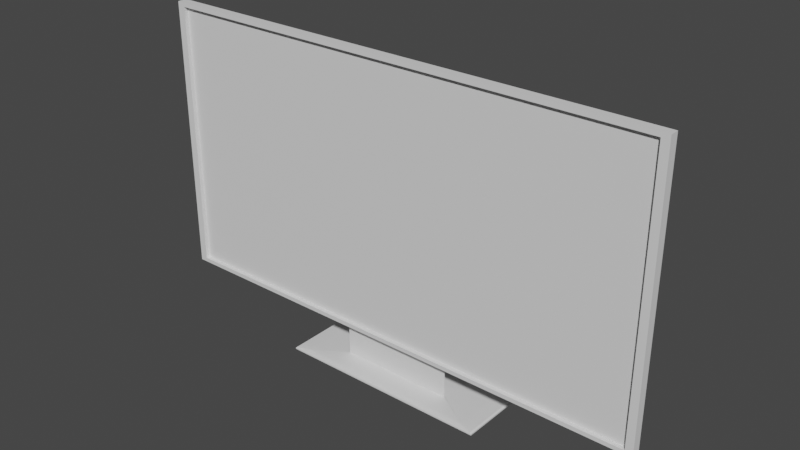 # Source: tv.blend  (saved by Blender 4.5.87; exported with 4.5.12 LTS)
import bpy
from mathutils import Matrix  # noqa: F401  (used for matrix-valued properties, if any)

bpy.ops.wm.read_factory_settings(use_empty=True)
scene = bpy.context.scene
scene.name = 'Scene'

# ---- collections
col_collection = bpy.data.collections.new('Collection'); scene.collection.children.link(col_collection)

# ---- materials (node trees are filled in below, after node groups)
mat_body = bpy.data.materials.new('Body')
mat_screen = bpy.data.materials.new('Screen')

# ---- material node trees
mat_body.use_nodes = True; mat_body.node_tree.nodes.clear()
_N = mat_body.node_tree.nodes; _L = mat_body.node_tree.links
n0 = _N.new('ShaderNodeBsdfPrincipled'); n0.name = 'Principled BSDF'; n0.location = (-200, 100)
n1 = _N.new('ShaderNodeOutputMaterial'); n1.name = 'Material Output'; n1.location = (200, 100)
_L.new(n0.outputs[0], n1.inputs[0])
n1.is_active_output = True
mat_screen.use_nodes = True; mat_screen.node_tree.nodes.clear()
_N = mat_screen.node_tree.nodes; _L = mat_screen.node_tree.links
n0 = _N.new('ShaderNodeBsdfPrincipled'); n0.name = 'Principled BSDF'; n0.location = (-200, 100)
n1 = _N.new('ShaderNodeOutputMaterial'); n1.name = 'Material Output'; n1.location = (200, 100)
_L.new(n0.outputs[0], n1.inputs[0])
n1.is_active_output = True

# ---- world
world_world = bpy.data.worlds.new('World'); scene.world = world_world
world_world.use_nodes = True; world_world.node_tree.nodes.clear()
_N = world_world.node_tree.nodes; _L = world_world.node_tree.links
n0 = _N.new('ShaderNodeOutputWorld'); n0.name = 'World Output'; n0.location = (300, 300)
n1 = _N.new('ShaderNodeBackground'); n1.name = 'Background'; n1.location = (10, 300)
n1.inputs[0].default_value = (0.05088, 0.05088, 0.05088, 1.0)
_L.new(n1.outputs[0], n0.inputs[0])
n0.is_active_output = True
world_world.color = (0.05088, 0.05088, 0.05088)
world_world.use_sun_shadow = False
world_world.sun_shadow_jitter_overblur = 0.0

# ---- meshes
me_cube = bpy.data.meshes.new('Cube')
me_cube.from_pydata([(-0.9699, -0.1169, -2.288), (-0.9699, -0.1169, -0.3486), (-0.7406, 4.904, -2.059), (-0.7406, 4.904, -0.5778), (0.9699, -0.1169, -2.288), (0.9699, -0.1169, -0.3486), (0.7406, 4.904, -2.059), (0.7406, 4.904, -0.5778), (-1.0, 1.0, -0.3185), (-1.0, 1.0, -2.318), (1.0, 1.0, -2.318), (1.0, 1.0, -0.3185), (-1.0, -1.0, -2.318), (-1.0, -1.0, -0.3185), (1.0, -1.0, -0.3185), (1.0, -1.0, -2.318), (-0.9699, -1.0, -2.288), (-0.9699, -1.0, -0.3486), (0.9699, -1.0, -0.3486), (0.9699, -1.0, -2.288), (-0.3333, 1.0, -0.3185), (0.3333, 1.0, -0.3185), (-0.2469, 4.904, -0.5778), (0.2469, 4.904, -0.5778), (-0.9678, 1.484, -0.3506), (-0.7801, 4.31, -0.5383), (0.9678, 1.484, -0.3506), (0.7801, 4.31, -0.5383), (0.169, 4.217, -0.5322), (0.2274, 1.577, -0.3568), (-0.169, 4.217, -0.5322), (-0.2274, 1.577, -0.3568), (0.26, 4.31, -0.5383), (0.3226, 1.484, -0.3506), (-0.26, 4.31, -0.5383), (-0.3226, 1.484, -0.3506), (0.169, 4.376, -0.03156), (0.2274, 1.736, -0.03237), (-0.169, 4.376, -0.03156), (-0.2274, 1.736, -0.03237), (0.3626, 8.896, -0.02606), (0.3622, -2.784, -0.02768), (-0.3626, 8.896, -0.02606), (-0.3622, -2.784, -0.02768), (0.4147, 9.735, -0.02169), (0.4142, -3.622, -0.02355), (-0.4147, 9.735, -0.02169), (-0.4142, -3.622, -0.02355), (0.4205, 9.828, -0.0126), (0.42, -3.715, -0.01449), (-0.4205, 9.828, -0.0126), (-0.42, -3.715, -0.01449), (0.4205, 9.828, -0.002657), (0.42, -3.715, -0.00454), (-0.4205, 9.828, -0.002657), (-0.42, -3.715, -0.00454)], [], [(12, 13, 8, 9), (2, 3, 22, 23, 7, 6), (10, 11, 14, 15), (4, 5, 1, 0), (9, 10, 15, 12), (11, 21, 20, 8, 13, 14), (3, 2, 9, 8, 24, 25), (2, 6, 10, 9), (35, 24, 8, 20), (6, 7, 27, 26, 11, 10), (16, 17, 13, 12), (18, 19, 15, 14), (19, 16, 12, 15), (17, 18, 14, 13), (0, 1, 17, 16), (5, 4, 19, 18), (4, 0, 16, 19), (1, 5, 18, 17), (26, 33, 21, 11), (33, 35, 20, 21), (7, 23, 32, 27), (27, 32, 33, 26), (23, 22, 34, 32), (28, 30, 38, 36), (22, 3, 25, 34), (34, 25, 24, 35), (28, 29, 33, 32), (31, 30, 34, 35), (30, 28, 32, 34), (29, 31, 35, 33), (36, 38, 42, 40), (29, 28, 36, 37), (31, 29, 37, 39), (30, 31, 39, 38), (37, 36, 40, 41), (39, 37, 41, 43), (38, 39, 43, 42), (43, 41, 45, 47), (42, 43, 47, 46), (40, 42, 46, 44), (41, 40, 44, 45), (44, 46, 50, 48), (45, 44, 48, 49), (47, 45, 49, 51), (46, 47, 51, 50), (49, 48, 52, 53), (51, 49, 53, 55), (50, 51, 55, 54), (48, 50, 54, 52), (53, 52, 54, 55)])
me_cube.polygons.foreach_set('material_index', [0, 0, 0, 1, 0, 0, 0, 0, 0, 0, 0, 0, 0, 0, 0, 0, 0, 0, 0, 0, 0, 0, 0, 0, 0, 0, 0, 0, 0, 0, 0, 0, 0, 0, 0, 0, 0, 0, 0, 0, 0, 0, 0, 0, 0, 0, 0, 0, 0, 0])
_uv = me_cube.uv_layers.new(name='UVMap')
_uv.uv.foreach_set('vector', [0.375, 0.0, 0.625, 0.0, 0.625, 0.25, 0.375, 0.25, 0.4074, 0.2824, 0.5926, 0.2824, 0.5926, 0.3441, 0.5926, 0.4059, 0.5926, 0.4676, 0.4074, 0.4676, 0.375, 0.5, 0.625, 0.5, 0.625, 0.75, 0.375, 0.75, 0.3788, 0.7538, 0.6212, 0.7538, 0.6212, 0.9962, 0.3788, 0.9962, 0.125, 0.5, 0.375, 0.5, 0.375, 0.75, 0.125, 0.75, 0.625, 0.5, 0.7083, 0.5, 0.7917, 0.5, 0.875, 0.5, 0.875, 0.75, 0.625, 0.75, 0.5926, 0.2824, 0.4074, 0.2824, 0.375, 0.25, 0.625, 0.25, 0.621, 0.254, 0.5975, 0.2775, 0.4074, 0.2824, 0.4074, 0.4676, 0.375, 0.5, 0.375, 0.25, 0.621, 0.3347, 0.621, 0.254, 0.625, 0.25, 0.625, 0.3333, 0.4074, 0.4676, 0.5926, 0.4676, 0.5975, 0.4725, 0.621, 0.496, 0.625, 0.5, 0.375, 0.5, 0.3788, 0.9962, 0.6212, 0.9962, 0.625, 1.0, 0.375, 1.0, 0.6212, 0.7538, 0.3788, 0.7538, 0.375, 0.75, 0.625, 0.75, 0.3788, 0.7538, 0.3788, 0.9962, 0.375, 1.0, 0.375, 0.75, 0.6212, 0.9962, 0.6212, 0.7538, 0.625, 0.75, 0.625, 1.0, 0.3788, 0.9962, 0.6212, 0.9962, 0.6212, 0.9962, 0.3788, 0.9962, 0.6212, 0.7538, 0.3788, 0.7538, 0.3788, 0.7538, 0.6212, 0.7538, 0.3788, 0.7538, 0.3788, 0.9962, 0.3788, 0.9962, 0.3788, 0.7538, 0.6212, 0.9962, 0.6212, 0.7538, 0.6212, 0.7538, 0.6212, 0.9962, 0.621, 0.496, 0.621, 0.4153, 0.625, 0.4167, 0.625, 0.5, 0.621, 0.4153, 0.621, 0.3347, 0.625, 0.3333, 0.625, 0.4167, 0.5926, 0.4676, 0.5926, 0.4059, 0.5975, 0.4075, 0.5975, 0.4725, 0.5975, 0.4725, 0.5975, 0.4075, 0.621, 0.4153, 0.621, 0.496, 0.5926, 0.4059, 0.5926, 0.3441, 0.5975, 0.3425, 0.5975, 0.4075, 0.5983, 0.3961, 0.5983, 0.3539, 0.5983, 0.3539, 0.5983, 0.3961, 0.5926, 0.3441, 0.5926, 0.2824, 0.5975, 0.2775, 0.5975, 0.3425, 0.5975, 0.3425, 0.5975, 0.2775, 0.621, 0.254, 0.621, 0.3347, 0.5983, 0.3961, 0.6202, 0.4034, 0.621, 0.4153, 0.5975, 0.4075, 0.6202, 0.3466, 0.5983, 0.3539, 0.5975, 0.3425, 0.621, 0.3347, 0.5983, 0.3539, 0.5983, 0.3961, 0.5975, 0.4075, 0.5975, 0.3425, 0.6202, 0.4034, 0.6202, 0.3466, 0.621, 0.3347, 0.621, 0.4153, 0.5983, 0.3961, 0.5983, 0.3539, 0.5983, 0.3539, 0.5983, 0.3961, 0.6202, 0.4034, 0.5983, 0.3961, 0.5983, 0.3961, 0.6202, 0.4034, 0.6202, 0.3466, 0.6202, 0.4034, 0.6202, 0.4034, 0.6202, 0.3466, 0.5983, 0.3539, 0.6202, 0.3466, 0.6202, 0.3466, 0.5983, 0.3539, 0.6202, 0.4034, 0.5983, 0.3961, 0.5983, 0.3961, 0.6202, 0.4034, 0.6202, 0.3466, 0.6202, 0.4034, 0.6202, 0.4034, 0.6202, 0.3466, 0.5983, 0.3539, 0.6202, 0.3466, 0.6202, 0.3466, 0.5983, 0.3539, 0.6202, 0.3466, 0.6202, 0.4034, 0.6202, 0.4034, 0.6202, 0.3466, 0.5983, 0.3539, 0.6202, 0.3466, 0.6202, 0.3466, 0.5983, 0.3539, 0.5983, 0.3961, 0.5983, 0.3539, 0.5983, 0.3539, 0.5983, 0.3961, 0.6202, 0.4034, 0.5983, 0.3961, 0.5983, 0.3961, 0.6202, 0.4034, 0.5983, 0.3961, 0.5983, 0.3539, 0.5983, 0.3539, 0.5983, 0.3961, 0.6202, 0.4034, 0.5983, 0.3961, 0.5983, 0.3961, 0.6202, 0.4034, 0.6202, 0.3466, 0.6202, 0.4034, 0.6202, 0.4034, 0.6202, 0.3466, 0.5983, 0.3539, 0.6202, 0.3466, 0.6202, 0.3466, 0.5983, 0.3539, 0.6202, 0.4034, 0.5983, 0.3961, 0.5983, 0.3961, 0.6202, 0.4034, 0.6202, 0.3466, 0.6202, 0.4034, 0.6202, 0.4034, 0.6202, 0.3466, 0.5983, 0.3539, 0.6202, 0.3466, 0.6202, 0.3466, 0.5983, 0.3539, 0.5983, 0.3961, 0.5983, 0.3539, 0.5983, 0.3539, 0.5983, 0.3961, 0.6202, 0.4034, 0.5983, 0.3961, 0.5983, 0.3539, 0.6202, 0.3466])
me_cube.materials.append(mat_body)
me_cube.materials.append(mat_screen)
me_cube.use_remesh_preserve_volume = False
me_cube.use_remesh_preserve_attributes = False
me_cube.use_mirror_vertex_groups = False
me_cube.update()

# ---- objects
ob_cube = bpy.data.objects.new('Cube', me_cube)

# ---- transforms, parenting, visibility, modifiers, constraints
ob_cube.location = (0.0, 0.0, 0.0)
ob_cube.scale = (-4.19, 0.07657, -2.27)
ob_cube.lineart.crease_threshold = 0.0

# ---- collection membership
col_collection.objects.link(ob_cube)

# ---- scene / render settings (as saved in the file)
scene.frame_start = 1; scene.frame_end = 250; scene.frame_set(1)
scene.render.engine = 'BLENDER_EEVEE_NEXT'
scene.cycles.use_denoising = False
scene.cycles.samples = 128
scene.cycles.sampling_pattern = 'TABULATED_SOBOL'
scene.cycles.use_adaptive_sampling = False
scene.cycles.use_light_tree = False
scene.view_settings.view_transform = 'Filmic'
bpy.context.view_layer.update()

# ---- added for rendering (the .blend has no active camera and no usable light): camera, sun
cam_auto = bpy.data.cameras.new('AutoCamera')
cam_auto.lens = 50.0
cam_auto.sensor_width = 36.0
cam_auto.clip_end = 1000.0
ob_auto_camera = bpy.data.objects.new('AutoCamera', cam_auto)
scene.collection.objects.link(ob_auto_camera)
ob_auto_camera.location = (9.20357, -10.8103, 9.99786)
ob_auto_camera.rotation_euler = (1.09748, -7.21219e-08, 0.694738)
scene.camera = ob_auto_camera
light_auto_sun = bpy.data.lights.new('AutoSun', 'SUN')
light_auto_sun.energy = 3.0
light_auto_sun.angle = 0.0523599
ob_auto_sun = bpy.data.objects.new('AutoSun', light_auto_sun)
scene.collection.objects.link(ob_auto_sun)
ob_auto_sun.rotation_euler = (0.872665, 0.174533, 0.523599)
bpy.context.view_layer.update()

